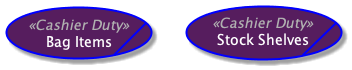

The diagram above was rendered by PlantUML. Its source (embedded in the PNG):
@startuml
'Example: Use Case With All Properties

'Create a use_case with all properties with parentheses.
(<font color=FFFFFF>Bag Items</font>)/ as bag <<Cashier Duty>> #561D5E;line:blue;line.bold;text:B0B0B0;

'Create a use_case with all properties with the usecase command.
usecase/ (<font color=FFFFFF>Stock Shelves</font>) as stock <<Cashier Duty>> #561D5E;line:blue;line.bold;text:B0B0B0;
@enduml